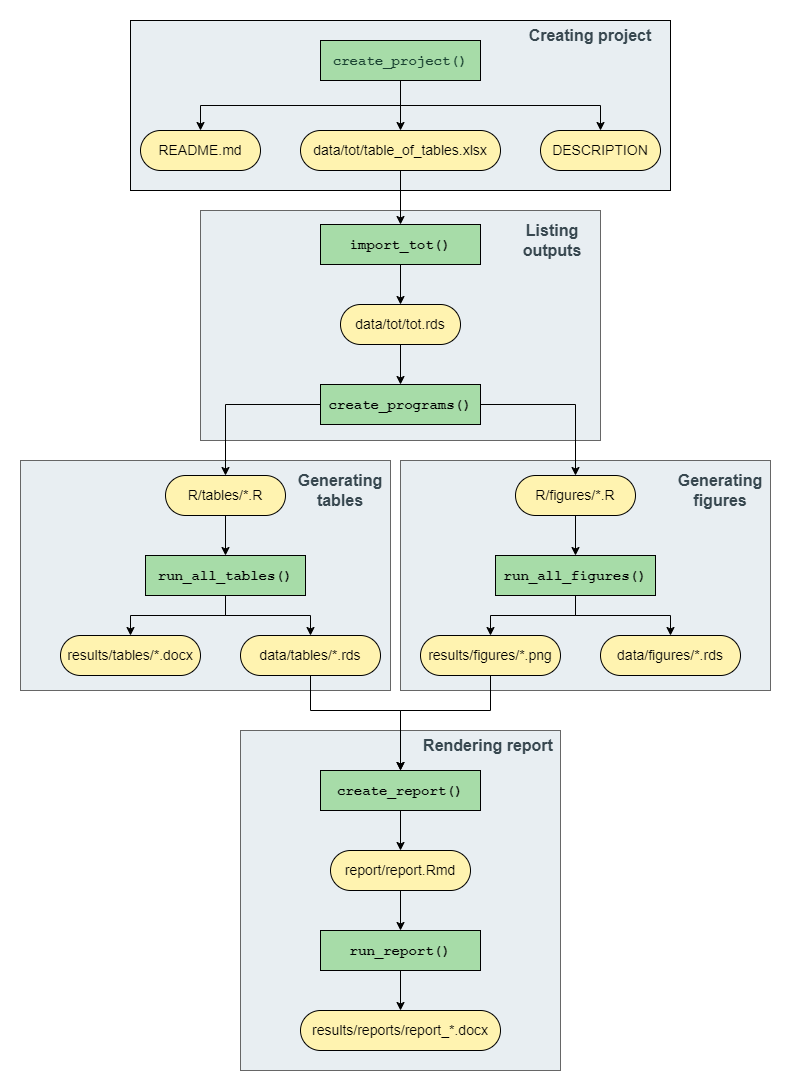

The diagram above was exported from draw.io. Its source (the exported page's mxGraphModel, read from the mxfile embedded in the PNG):
<mxGraphModel dx="1793" dy="1045" grid="1" gridSize="10" guides="1" tooltips="1" connect="1" arrows="1" fold="1" page="1" pageScale="1" pageWidth="827" pageHeight="1169" math="0" shadow="0">
  <root>
    <mxCell id="0" />
    <mxCell id="1" parent="0" />
    <mxCell id="BvTgZVDn444fov5k0XJv-95" value="" style="group;fillColor=#E8EEF2;fontColor=#333333;strokeColor=#666666;fontStyle=1;fontSize=14;" parent="1" vertex="1" connectable="0">
      <mxGeometry x="280" y="720" width="320" height="340" as="geometry" />
    </mxCell>
    <mxCell id="BvTgZVDn444fov5k0XJv-96" value="&lt;span style=&quot;font-size: 16px;&quot;&gt;&lt;b style=&quot;&quot;&gt;&lt;font color=&quot;#37474f&quot;&gt;Rendering report&lt;/font&gt;&lt;/b&gt;&lt;/span&gt;" style="text;html=1;align=center;verticalAlign=middle;whiteSpace=wrap;rounded=0;" parent="BvTgZVDn444fov5k0XJv-95" vertex="1">
      <mxGeometry x="176.23188405797103" width="143.768115942029" height="30" as="geometry" />
    </mxCell>
    <mxCell id="BvTgZVDn444fov5k0XJv-67" value="" style="edgeStyle=orthogonalEdgeStyle;rounded=0;orthogonalLoop=1;jettySize=auto;html=1;" parent="BvTgZVDn444fov5k0XJv-95" source="BvTgZVDn444fov5k0XJv-63" target="BvTgZVDn444fov5k0XJv-66" edge="1">
      <mxGeometry relative="1" as="geometry" />
    </mxCell>
    <mxCell id="BvTgZVDn444fov5k0XJv-63" value="&lt;font face=&quot;Courier New&quot; style=&quot;font-size: 14px;&quot;&gt;&lt;span style=&quot;font-size: 14px;&quot;&gt;create_report()&lt;/span&gt;&lt;/font&gt;" style="rounded=0;whiteSpace=wrap;html=1;fillColor=#A7DCA8;fontSize=14;fontStyle=1" parent="BvTgZVDn444fov5k0XJv-95" vertex="1">
      <mxGeometry x="80" y="40" width="160" height="40" as="geometry" />
    </mxCell>
    <mxCell id="BvTgZVDn444fov5k0XJv-69" value="" style="edgeStyle=orthogonalEdgeStyle;rounded=0;orthogonalLoop=1;jettySize=auto;html=1;" parent="BvTgZVDn444fov5k0XJv-95" source="BvTgZVDn444fov5k0XJv-66" target="BvTgZVDn444fov5k0XJv-68" edge="1">
      <mxGeometry relative="1" as="geometry" />
    </mxCell>
    <object label="&lt;span style=&quot;font-size: 14px;&quot;&gt;report/report.Rmd&lt;/span&gt;" id="BvTgZVDn444fov5k0XJv-66">
      <mxCell style="rounded=1;whiteSpace=wrap;html=1;arcSize=50;fillColor=#FFF3B0;" parent="BvTgZVDn444fov5k0XJv-95" vertex="1">
        <mxGeometry x="90" y="120" width="140" height="40" as="geometry" />
      </mxCell>
    </object>
    <mxCell id="BvTgZVDn444fov5k0XJv-71" value="" style="edgeStyle=orthogonalEdgeStyle;rounded=0;orthogonalLoop=1;jettySize=auto;html=1;" parent="BvTgZVDn444fov5k0XJv-95" source="BvTgZVDn444fov5k0XJv-68" target="BvTgZVDn444fov5k0XJv-70" edge="1">
      <mxGeometry relative="1" as="geometry" />
    </mxCell>
    <mxCell id="BvTgZVDn444fov5k0XJv-68" value="&lt;font face=&quot;Courier New&quot; style=&quot;font-size: 14px;&quot;&gt;&lt;span style=&quot;font-size: 14px;&quot;&gt;run_report()&lt;/span&gt;&lt;/font&gt;" style="rounded=0;whiteSpace=wrap;html=1;fillColor=#A7DCA8;fontSize=14;fontStyle=1" parent="BvTgZVDn444fov5k0XJv-95" vertex="1">
      <mxGeometry x="80" y="200" width="160" height="40" as="geometry" />
    </mxCell>
    <object label="&lt;span style=&quot;font-size: 14px;&quot;&gt;results/reports/report_*.docx&lt;/span&gt;" id="BvTgZVDn444fov5k0XJv-70">
      <mxCell style="rounded=1;whiteSpace=wrap;html=1;arcSize=50;fillColor=#FFF3B0;" parent="BvTgZVDn444fov5k0XJv-95" vertex="1">
        <mxGeometry x="60" y="280" width="200" height="40" as="geometry" />
      </mxCell>
    </object>
    <mxCell id="BvTgZVDn444fov5k0XJv-93" value="" style="group;fillColor=#E8EEF2;fontColor=#333333;strokeColor=#666666;" parent="1" vertex="1" connectable="0">
      <mxGeometry x="440" y="450" width="370" height="230" as="geometry" />
    </mxCell>
    <mxCell id="BvTgZVDn444fov5k0XJv-94" value="&lt;span style=&quot;font-size: 16px;&quot;&gt;&lt;b style=&quot;&quot;&gt;&lt;font color=&quot;#37474f&quot;&gt;Generating&lt;/font&gt;&lt;/b&gt;&lt;/span&gt;&lt;div&gt;&lt;span style=&quot;font-size: 16px;&quot;&gt;&lt;b style=&quot;&quot;&gt;&lt;font color=&quot;#37474f&quot;&gt;figures&lt;/font&gt;&lt;/b&gt;&lt;/span&gt;&lt;/div&gt;" style="text;html=1;align=center;verticalAlign=middle;whiteSpace=wrap;rounded=0;" parent="BvTgZVDn444fov5k0XJv-93" vertex="1">
      <mxGeometry x="270" width="100" height="60" as="geometry" />
    </mxCell>
    <mxCell id="BvTgZVDn444fov5k0XJv-91" value="" style="group;fillColor=#E8EEF2;fontColor=#333333;strokeColor=#666666;" parent="1" vertex="1" connectable="0">
      <mxGeometry x="60" y="450" width="370" height="230" as="geometry" />
    </mxCell>
    <mxCell id="BvTgZVDn444fov5k0XJv-92" value="&lt;span style=&quot;font-size: 16px;&quot;&gt;&lt;b style=&quot;&quot;&gt;&lt;font color=&quot;#37474f&quot;&gt;Generating&lt;br&gt;tables&lt;/font&gt;&lt;/b&gt;&lt;/span&gt;" style="text;html=1;align=center;verticalAlign=middle;whiteSpace=wrap;rounded=0;" parent="BvTgZVDn444fov5k0XJv-91" vertex="1">
      <mxGeometry x="270" width="100" height="60" as="geometry" />
    </mxCell>
    <mxCell id="BvTgZVDn444fov5k0XJv-88" value="" style="group;fillColor=#E8EEF2;fontColor=#333333;strokeColor=#666666;" parent="1" vertex="1" connectable="0">
      <mxGeometry x="240" y="200" width="400" height="230" as="geometry" />
    </mxCell>
    <mxCell id="BvTgZVDn444fov5k0XJv-90" value="&lt;span style=&quot;font-size: 16px;&quot;&gt;&lt;b style=&quot;&quot;&gt;&lt;font color=&quot;#37474f&quot;&gt;Listing&lt;br&gt;outputs&lt;/font&gt;&lt;/b&gt;&lt;/span&gt;" style="text;html=1;align=center;verticalAlign=middle;whiteSpace=wrap;rounded=0;" parent="BvTgZVDn444fov5k0XJv-88" vertex="1">
      <mxGeometry x="304.35" width="95.65" height="60" as="geometry" />
    </mxCell>
    <mxCell id="BvTgZVDn444fov5k0XJv-85" value="" style="group;fillColor=#E8EEF2;fontColor=#333333;strokeColor=#666666;" parent="1" vertex="1" connectable="0">
      <mxGeometry x="170" y="10" width="540" height="170" as="geometry" />
    </mxCell>
    <mxCell id="BvTgZVDn444fov5k0XJv-83" value="" style="rounded=0;whiteSpace=wrap;html=1;fillColor=none;" parent="BvTgZVDn444fov5k0XJv-85" vertex="1">
      <mxGeometry width="540" height="170" as="geometry" />
    </mxCell>
    <mxCell id="BvTgZVDn444fov5k0XJv-84" value="&lt;b&gt;&lt;font color=&quot;#37474f&quot; style=&quot;font-size: 16px;&quot;&gt;Creating project&lt;/font&gt;&lt;/b&gt;" style="text;html=1;align=center;verticalAlign=middle;whiteSpace=wrap;rounded=0;" parent="BvTgZVDn444fov5k0XJv-85" vertex="1">
      <mxGeometry x="380" width="160" height="30" as="geometry" />
    </mxCell>
    <mxCell id="BvTgZVDn444fov5k0XJv-1" value="&lt;font style=&quot;font-size: 14px;&quot;&gt;README.md&lt;/font&gt;" style="rounded=1;whiteSpace=wrap;html=1;arcSize=50;fillColor=#FFF3B0;" parent="BvTgZVDn444fov5k0XJv-85" vertex="1">
      <mxGeometry x="10" y="110" width="120" height="40" as="geometry" />
    </mxCell>
    <mxCell id="BvTgZVDn444fov5k0XJv-9" value="&lt;span style=&quot;font-family: &amp;quot;Courier New&amp;quot;; font-size: 14px; font-style: normal; font-variant-ligatures: normal; font-variant-caps: normal; letter-spacing: normal; orphans: 2; text-align: center; text-indent: 0px; text-transform: none; widows: 2; word-spacing: 0px; -webkit-text-stroke-width: 0px; white-space: normal; float: none; display: inline !important;&quot;&gt;create_project()&lt;/span&gt;" style="rounded=0;whiteSpace=wrap;html=1;fillColor=#A7DCA8;fontColor=#1B4332;fontStyle=1;fontSize=14;" parent="BvTgZVDn444fov5k0XJv-85" vertex="1">
      <mxGeometry x="190" y="20" width="160" height="40" as="geometry" />
    </mxCell>
    <mxCell id="BvTgZVDn444fov5k0XJv-11" style="edgeStyle=orthogonalEdgeStyle;rounded=0;orthogonalLoop=1;jettySize=auto;html=1;exitX=0.5;exitY=1;exitDx=0;exitDy=0;" parent="BvTgZVDn444fov5k0XJv-85" source="BvTgZVDn444fov5k0XJv-9" target="BvTgZVDn444fov5k0XJv-1" edge="1">
      <mxGeometry relative="1" as="geometry" />
    </mxCell>
    <mxCell id="BvTgZVDn444fov5k0XJv-2" value="&lt;font style=&quot;font-size: 14px;&quot;&gt;DESCRIPTION&lt;/font&gt;" style="rounded=1;whiteSpace=wrap;html=1;arcSize=50;fillColor=#FFF3B0;" parent="1" vertex="1">
      <mxGeometry x="580" y="120" width="120" height="40" as="geometry" />
    </mxCell>
    <mxCell id="BvTgZVDn444fov5k0XJv-15" style="edgeStyle=orthogonalEdgeStyle;rounded=0;orthogonalLoop=1;jettySize=auto;html=1;exitX=0.5;exitY=1;exitDx=0;exitDy=0;" parent="1" source="BvTgZVDn444fov5k0XJv-3" target="BvTgZVDn444fov5k0XJv-14" edge="1">
      <mxGeometry relative="1" as="geometry" />
    </mxCell>
    <object label="&lt;font style=&quot;font-size: 14px;&quot;&gt;data/tot/table_of_tables.xlsx&lt;/font&gt;" id="BvTgZVDn444fov5k0XJv-3">
      <mxCell style="rounded=1;whiteSpace=wrap;html=1;arcSize=50;fillColor=#FFF3B0;" parent="1" vertex="1">
        <mxGeometry x="340" y="120" width="200" height="40" as="geometry" />
      </mxCell>
    </object>
    <mxCell id="BvTgZVDn444fov5k0XJv-12" style="edgeStyle=orthogonalEdgeStyle;rounded=0;orthogonalLoop=1;jettySize=auto;html=1;exitX=0.5;exitY=1;exitDx=0;exitDy=0;" parent="1" source="BvTgZVDn444fov5k0XJv-9" target="BvTgZVDn444fov5k0XJv-2" edge="1">
      <mxGeometry relative="1" as="geometry" />
    </mxCell>
    <mxCell id="BvTgZVDn444fov5k0XJv-13" style="edgeStyle=orthogonalEdgeStyle;rounded=0;orthogonalLoop=1;jettySize=auto;html=1;exitX=0.5;exitY=1;exitDx=0;exitDy=0;" parent="1" source="BvTgZVDn444fov5k0XJv-9" target="BvTgZVDn444fov5k0XJv-3" edge="1">
      <mxGeometry relative="1" as="geometry" />
    </mxCell>
    <mxCell id="BvTgZVDn444fov5k0XJv-19" value="" style="edgeStyle=orthogonalEdgeStyle;rounded=0;orthogonalLoop=1;jettySize=auto;html=1;" parent="1" source="BvTgZVDn444fov5k0XJv-14" target="BvTgZVDn444fov5k0XJv-18" edge="1">
      <mxGeometry relative="1" as="geometry" />
    </mxCell>
    <mxCell id="BvTgZVDn444fov5k0XJv-14" value="&lt;span style=&quot;color: rgb(0, 0, 0); font-family: &amp;quot;Courier New&amp;quot;; font-size: 14px; font-style: normal; font-variant-ligatures: normal; font-variant-caps: normal; letter-spacing: normal; orphans: 2; text-align: center; text-indent: 0px; text-transform: none; widows: 2; word-spacing: 0px; -webkit-text-stroke-width: 0px; white-space: normal; float: none; display: inline !important;&quot;&gt;import_tot()&lt;/span&gt;" style="rounded=0;whiteSpace=wrap;html=1;fillColor=#A7DCA8;fontStyle=1;fontSize=14;" parent="1" vertex="1">
      <mxGeometry x="360" y="214" width="160" height="40" as="geometry" />
    </mxCell>
    <mxCell id="BvTgZVDn444fov5k0XJv-21" value="" style="edgeStyle=orthogonalEdgeStyle;rounded=0;orthogonalLoop=1;jettySize=auto;html=1;" parent="1" source="BvTgZVDn444fov5k0XJv-18" target="BvTgZVDn444fov5k0XJv-20" edge="1">
      <mxGeometry relative="1" as="geometry" />
    </mxCell>
    <object label="&lt;font style=&quot;font-size: 14px;&quot;&gt;data/tot/tot.rds&lt;/font&gt;" id="BvTgZVDn444fov5k0XJv-18">
      <mxCell style="rounded=1;whiteSpace=wrap;html=1;arcSize=50;fillColor=#FFF3B0;" parent="1" vertex="1">
        <mxGeometry x="380" y="294" width="120" height="40" as="geometry" />
      </mxCell>
    </object>
    <mxCell id="BvTgZVDn444fov5k0XJv-24" value="" style="edgeStyle=orthogonalEdgeStyle;rounded=0;orthogonalLoop=1;jettySize=auto;html=1;entryX=0.5;entryY=0;entryDx=0;entryDy=0;exitX=0;exitY=0.5;exitDx=0;exitDy=0;" parent="1" source="BvTgZVDn444fov5k0XJv-20" target="BvTgZVDn444fov5k0XJv-22" edge="1">
      <mxGeometry relative="1" as="geometry">
        <mxPoint x="380" y="380.0000000000002" as="sourcePoint" />
      </mxGeometry>
    </mxCell>
    <mxCell id="BvTgZVDn444fov5k0XJv-25" style="edgeStyle=orthogonalEdgeStyle;rounded=0;orthogonalLoop=1;jettySize=auto;html=1;exitX=1;exitY=0.5;exitDx=0;exitDy=0;" parent="1" source="BvTgZVDn444fov5k0XJv-20" target="BvTgZVDn444fov5k0XJv-23" edge="1">
      <mxGeometry relative="1" as="geometry" />
    </mxCell>
    <mxCell id="BvTgZVDn444fov5k0XJv-20" value="&lt;font face=&quot;Courier New&quot; style=&quot;font-size: 14px;&quot;&gt;&lt;span style=&quot;font-size: 14px;&quot;&gt;create_programs()&lt;/span&gt;&lt;/font&gt;" style="rounded=0;whiteSpace=wrap;html=1;fillColor=#A7DCA8;fontStyle=1;fontSize=14;" parent="1" vertex="1">
      <mxGeometry x="360" y="374" width="160" height="40" as="geometry" />
    </mxCell>
    <mxCell id="BvTgZVDn444fov5k0XJv-27" style="edgeStyle=orthogonalEdgeStyle;rounded=0;orthogonalLoop=1;jettySize=auto;html=1;exitX=0.5;exitY=1;exitDx=0;exitDy=0;" parent="1" source="BvTgZVDn444fov5k0XJv-22" target="BvTgZVDn444fov5k0XJv-26" edge="1">
      <mxGeometry relative="1" as="geometry" />
    </mxCell>
    <object label="&lt;font style=&quot;font-size: 14px;&quot;&gt;R/tables/*.R&lt;/font&gt;" id="BvTgZVDn444fov5k0XJv-22">
      <mxCell style="rounded=1;whiteSpace=wrap;html=1;arcSize=50;fillColor=#FFF3B0;" parent="1" vertex="1">
        <mxGeometry x="205" y="465" width="120" height="40" as="geometry" />
      </mxCell>
    </object>
    <mxCell id="BvTgZVDn444fov5k0XJv-29" value="" style="edgeStyle=orthogonalEdgeStyle;rounded=0;orthogonalLoop=1;jettySize=auto;html=1;" parent="1" source="BvTgZVDn444fov5k0XJv-23" target="BvTgZVDn444fov5k0XJv-28" edge="1">
      <mxGeometry relative="1" as="geometry" />
    </mxCell>
    <object label="&lt;font style=&quot;font-size: 14px;&quot;&gt;R/figures/*.R&lt;/font&gt;" id="BvTgZVDn444fov5k0XJv-23">
      <mxCell style="rounded=1;whiteSpace=wrap;html=1;arcSize=50;fillColor=#FFF3B0;" parent="1" vertex="1">
        <mxGeometry x="555" y="465" width="120" height="40" as="geometry" />
      </mxCell>
    </object>
    <mxCell id="BvTgZVDn444fov5k0XJv-80" style="edgeStyle=orthogonalEdgeStyle;rounded=0;orthogonalLoop=1;jettySize=auto;html=1;exitX=0.5;exitY=1;exitDx=0;exitDy=0;" parent="1" source="BvTgZVDn444fov5k0XJv-26" target="BvTgZVDn444fov5k0XJv-44" edge="1">
      <mxGeometry relative="1" as="geometry" />
    </mxCell>
    <mxCell id="BvTgZVDn444fov5k0XJv-82" style="edgeStyle=orthogonalEdgeStyle;rounded=0;orthogonalLoop=1;jettySize=auto;html=1;exitX=0.5;exitY=1;exitDx=0;exitDy=0;" parent="1" source="BvTgZVDn444fov5k0XJv-26" target="BvTgZVDn444fov5k0XJv-49" edge="1">
      <mxGeometry relative="1" as="geometry" />
    </mxCell>
    <mxCell id="BvTgZVDn444fov5k0XJv-26" value="&lt;font face=&quot;Courier New&quot; style=&quot;font-size: 14px;&quot;&gt;&lt;span style=&quot;font-size: 14px;&quot;&gt;run_all_tables()&lt;/span&gt;&lt;/font&gt;" style="rounded=0;whiteSpace=wrap;html=1;fillColor=#A7DCA8;fontStyle=1;fontSize=14;" parent="1" vertex="1">
      <mxGeometry x="185" y="545" width="160" height="40" as="geometry" />
    </mxCell>
    <mxCell id="BvTgZVDn444fov5k0XJv-65" style="edgeStyle=orthogonalEdgeStyle;rounded=0;orthogonalLoop=1;jettySize=auto;html=1;exitX=0.5;exitY=1;exitDx=0;exitDy=0;" parent="1" source="BvTgZVDn444fov5k0XJv-37" target="BvTgZVDn444fov5k0XJv-63" edge="1">
      <mxGeometry relative="1" as="geometry">
        <Array as="points">
          <mxPoint x="530" y="700" />
          <mxPoint x="440" y="700" />
        </Array>
      </mxGeometry>
    </mxCell>
    <object label="&lt;span style=&quot;font-size: 14px;&quot;&gt;results/figures/*.png&lt;/span&gt;" id="BvTgZVDn444fov5k0XJv-37">
      <mxCell style="rounded=1;whiteSpace=wrap;html=1;arcSize=50;fillColor=#FFF3B0;" parent="1" vertex="1">
        <mxGeometry x="460" y="625" width="140" height="40" as="geometry" />
      </mxCell>
    </object>
    <mxCell id="BvTgZVDn444fov5k0XJv-64" style="edgeStyle=orthogonalEdgeStyle;rounded=0;orthogonalLoop=1;jettySize=auto;html=1;exitX=0.5;exitY=1;exitDx=0;exitDy=0;entryX=0.5;entryY=0;entryDx=0;entryDy=0;" parent="1" source="BvTgZVDn444fov5k0XJv-44" target="BvTgZVDn444fov5k0XJv-63" edge="1">
      <mxGeometry relative="1" as="geometry">
        <Array as="points">
          <mxPoint x="350" y="700" />
          <mxPoint x="440" y="700" />
        </Array>
      </mxGeometry>
    </mxCell>
    <object label="&lt;span style=&quot;font-size: 14px;&quot;&gt;data/tables/*.rds&lt;/span&gt;" id="BvTgZVDn444fov5k0XJv-44">
      <mxCell style="rounded=1;whiteSpace=wrap;html=1;arcSize=50;fillColor=#FFF3B0;" parent="1" vertex="1">
        <mxGeometry x="280" y="625" width="140" height="40" as="geometry" />
      </mxCell>
    </object>
    <object label="&lt;span style=&quot;font-size: 14px;&quot;&gt;results/tables/*.docx&lt;/span&gt;" id="BvTgZVDn444fov5k0XJv-49">
      <mxCell style="rounded=1;whiteSpace=wrap;html=1;arcSize=50;fillColor=#FFF3B0;" parent="1" vertex="1">
        <mxGeometry x="100" y="625" width="140" height="40" as="geometry" />
      </mxCell>
    </object>
    <mxCell id="BvTgZVDn444fov5k0XJv-74" value="" style="edgeStyle=orthogonalEdgeStyle;rounded=0;orthogonalLoop=1;jettySize=auto;html=1;" parent="1" source="BvTgZVDn444fov5k0XJv-28" target="BvTgZVDn444fov5k0XJv-37" edge="1">
      <mxGeometry relative="1" as="geometry" />
    </mxCell>
    <mxCell id="BvTgZVDn444fov5k0XJv-79" style="edgeStyle=orthogonalEdgeStyle;rounded=0;orthogonalLoop=1;jettySize=auto;html=1;exitX=0.5;exitY=1;exitDx=0;exitDy=0;" parent="1" source="BvTgZVDn444fov5k0XJv-28" target="BvTgZVDn444fov5k0XJv-78" edge="1">
      <mxGeometry relative="1" as="geometry" />
    </mxCell>
    <mxCell id="BvTgZVDn444fov5k0XJv-28" value="&lt;font face=&quot;Courier New&quot; style=&quot;font-size: 14px;&quot;&gt;&lt;span style=&quot;font-size: 14px;&quot;&gt;run_all_figures()&lt;/span&gt;&lt;/font&gt;" style="rounded=0;whiteSpace=wrap;html=1;fillColor=#A7DCA8;fontStyle=1;fontSize=14;" parent="1" vertex="1">
      <mxGeometry x="535" y="545" width="160" height="40" as="geometry" />
    </mxCell>
    <object label="&lt;span style=&quot;font-size: 14px;&quot;&gt;data/figures/*.rds&lt;/span&gt;" id="BvTgZVDn444fov5k0XJv-78">
      <mxCell style="rounded=1;whiteSpace=wrap;html=1;arcSize=50;fillColor=#FFF3B0;" parent="1" vertex="1">
        <mxGeometry x="640" y="625" width="140" height="40" as="geometry" />
      </mxCell>
    </object>
  </root>
</mxGraphModel>